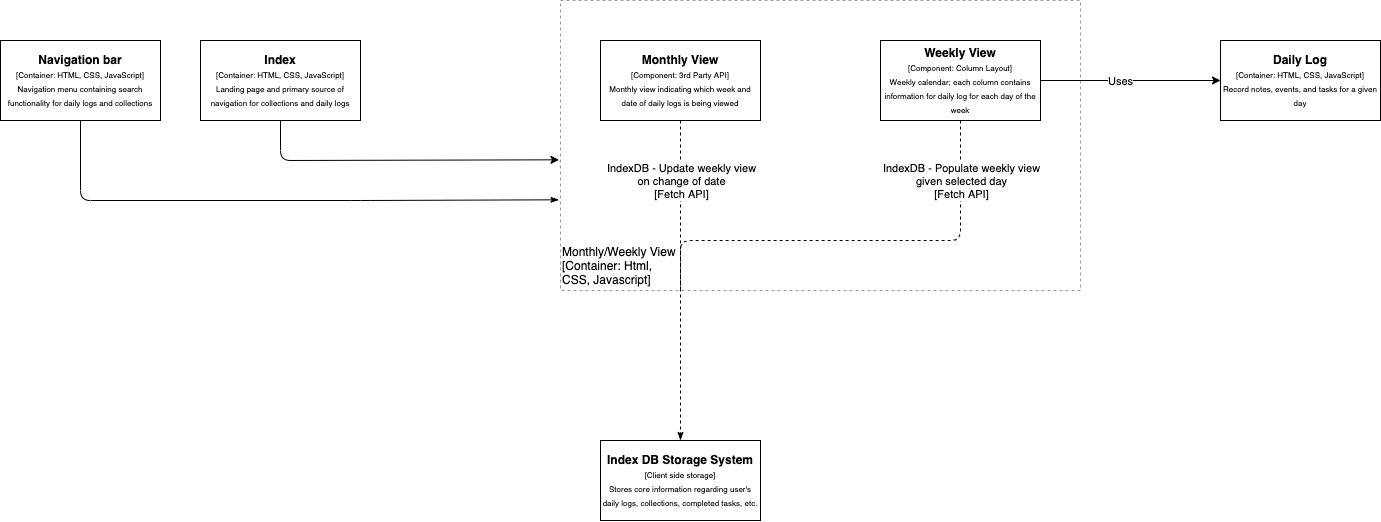

The diagram above was exported from draw.io. Its source (the exported page's mxGraphModel, read from the mxfile embedded in the PNG):
<mxGraphModel dx="2063" dy="1186" grid="1" gridSize="10" guides="1" tooltips="1" connect="1" arrows="1" fold="1" page="1" pageScale="1" pageWidth="850" pageHeight="1100" math="0" shadow="0">
  <root>
    <mxCell id="0" />
    <mxCell id="1" parent="0" />
    <mxCell id="6" value="&lt;b&gt;Index DB Storage System&lt;/b&gt;&lt;br&gt;&lt;font style=&quot;font-size: 8px&quot;&gt;[Client side storage]&lt;br&gt;Stores core information regarding user's daily logs, collections, completed tasks, etc.&lt;br&gt;&lt;/font&gt;" style="rounded=0;whiteSpace=wrap;html=1;" parent="1" vertex="1">
      <mxGeometry x="440" y="880" width="160" height="80" as="geometry" />
    </mxCell>
    <mxCell id="9" value="" style="rounded=0;whiteSpace=wrap;html=1;dashed=1;opacity=40;strokeWidth=1;perimeterSpacing=1;shadow=0;glass=0;sketch=0;container=0;align=left;" parent="1" vertex="1">
      <mxGeometry x="400" y="440" width="520" height="290" as="geometry" />
    </mxCell>
    <mxCell id="10" value="&lt;b&gt;Index&lt;/b&gt;&lt;br&gt;&lt;font style=&quot;font-size: 8px&quot;&gt;[Container: HTML, CSS, JavaScript]&lt;br&gt;Landing page and primary source of&lt;br&gt;navigation for collections and daily logs&lt;br&gt;&lt;/font&gt;" style="rounded=0;whiteSpace=wrap;html=1;" parent="1" vertex="1">
      <mxGeometry x="40" y="480" width="160" height="80" as="geometry" />
    </mxCell>
    <mxCell id="12" value="&lt;b&gt;Daily Log&lt;/b&gt;&lt;br&gt;&lt;font style=&quot;font-size: 8px&quot;&gt;[Container: HTML, CSS, JavaScript]&lt;br&gt;Record notes, events, and tasks for a given day&lt;br&gt;&lt;/font&gt;" style="rounded=0;whiteSpace=wrap;html=1;" parent="1" vertex="1">
      <mxGeometry x="1060" y="480" width="160" height="80" as="geometry" />
    </mxCell>
    <mxCell id="21" value="&lt;b&gt;Navigation bar&lt;/b&gt;&lt;br&gt;&lt;font style=&quot;font-size: 8px&quot;&gt;[Container: HTML, CSS, JavaScript]&lt;br&gt;Navigation menu containing search functionality for daily logs and collections&lt;br&gt;&lt;/font&gt;" style="rounded=0;whiteSpace=wrap;html=1;" parent="1" vertex="1">
      <mxGeometry x="-160" y="480" width="160" height="80" as="geometry" />
    </mxCell>
    <mxCell id="28" value="" style="endArrow=classicThin;html=1;exitX=0.5;exitY=1;exitDx=0;exitDy=0;endFill=1;entryX=-0.001;entryY=0.686;entryDx=0;entryDy=0;entryPerimeter=0;" parent="1" source="21" target="9" edge="1">
      <mxGeometry width="50" height="50" relative="1" as="geometry">
        <mxPoint x="310" y="640" as="sourcePoint" />
        <mxPoint x="360" y="640" as="targetPoint" />
        <Array as="points">
          <mxPoint x="-80" y="640" />
          <mxPoint x="200" y="640" />
        </Array>
      </mxGeometry>
    </mxCell>
    <mxCell id="31" value="" style="endArrow=classic;html=1;jumpStyle=arc;jumpSize=10;exitX=0.5;exitY=1;exitDx=0;exitDy=0;entryX=-0.001;entryY=0.549;entryDx=0;entryDy=0;entryPerimeter=0;" parent="1" source="10" target="9" edge="1">
      <mxGeometry width="50" height="50" relative="1" as="geometry">
        <mxPoint x="120" y="600" as="sourcePoint" />
        <mxPoint x="360" y="600" as="targetPoint" />
        <Array as="points">
          <mxPoint x="120" y="600" />
          <mxPoint x="230" y="600" />
        </Array>
      </mxGeometry>
    </mxCell>
    <mxCell id="39" value="&lt;b&gt;Monthly View&lt;/b&gt;&lt;br&gt;&lt;font style=&quot;font-size: 8px&quot;&gt;[Component: 3rd Party API]&lt;br&gt;Monthly view indicating which week and date of daily logs is being viewed&lt;br&gt;&lt;/font&gt;" style="rounded=0;whiteSpace=wrap;html=1;" parent="1" vertex="1">
      <mxGeometry x="440" y="480" width="160" height="80" as="geometry" />
    </mxCell>
    <mxCell id="40" value="&lt;b&gt;Weekly View&lt;/b&gt;&lt;br&gt;&lt;font style=&quot;font-size: 8px&quot;&gt;[Component: Column Layout]&lt;br&gt;Weekly calendar; each column contains information for daily log for each day of the week&lt;br&gt;&lt;/font&gt;" style="rounded=0;whiteSpace=wrap;html=1;" parent="1" vertex="1">
      <mxGeometry x="720" y="480" width="160" height="80" as="geometry" />
    </mxCell>
    <mxCell id="41" value="" style="endArrow=classicThin;html=1;endFill=1;dashed=1;entryX=0.5;entryY=0;entryDx=0;entryDy=0;exitX=0.5;exitY=1;exitDx=0;exitDy=0;" parent="1" source="39" target="6" edge="1">
      <mxGeometry width="50" height="50" relative="1" as="geometry">
        <mxPoint x="610" y="740" as="sourcePoint" />
        <mxPoint x="789.9999999999998" y="800" as="targetPoint" />
        <Array as="points" />
      </mxGeometry>
    </mxCell>
    <mxCell id="42" value="" style="endArrow=none;html=1;endFill=0;dashed=1;exitX=0.5;exitY=1;exitDx=0;exitDy=0;" parent="1" source="40" edge="1">
      <mxGeometry width="50" height="50" relative="1" as="geometry">
        <mxPoint x="779.9999999999998" y="600" as="sourcePoint" />
        <mxPoint x="520" y="730" as="targetPoint" />
        <Array as="points">
          <mxPoint x="800" y="680" />
          <mxPoint x="520" y="680" />
        </Array>
      </mxGeometry>
    </mxCell>
    <mxCell id="43" value="IndexDB - Populate weekly view&lt;br&gt;given selected day&lt;br&gt;[Fetch API]" style="edgeLabel;html=1;align=center;verticalAlign=middle;resizable=0;points=[];" parent="42" vertex="1" connectable="0">
      <mxGeometry x="0.1632" relative="1" as="geometry">
        <mxPoint x="141.43" y="-60" as="offset" />
      </mxGeometry>
    </mxCell>
    <mxCell id="44" value="IndexDB - Update weekly view&lt;br&gt;on change of date&lt;br&gt;[Fetch API]" style="edgeLabel;html=1;align=center;verticalAlign=middle;resizable=0;points=[];" parent="42" vertex="1" connectable="0">
      <mxGeometry x="0.1632" relative="1" as="geometry">
        <mxPoint x="-138.57" y="-60" as="offset" />
      </mxGeometry>
    </mxCell>
    <mxCell id="45" value="" style="endArrow=classic;html=1;jumpStyle=arc;jumpSize=10;exitX=1;exitY=0.5;exitDx=0;exitDy=0;entryX=0;entryY=0.5;entryDx=0;entryDy=0;" parent="1" source="40" target="12" edge="1">
      <mxGeometry width="50" height="50" relative="1" as="geometry">
        <mxPoint x="850" y="620" as="sourcePoint" />
        <mxPoint x="1128.478" y="659.308" as="targetPoint" />
        <Array as="points" />
      </mxGeometry>
    </mxCell>
    <mxCell id="46" value="Uses" style="edgeLabel;html=1;align=center;verticalAlign=middle;resizable=0;points=[];" parent="45" vertex="1" connectable="0">
      <mxGeometry x="0.2392" relative="1" as="geometry">
        <mxPoint x="-31.76" as="offset" />
      </mxGeometry>
    </mxCell>
    <mxCell id="47" value="Monthly/Weekly View&lt;br&gt;[Container: Html, CSS, Javascript]" style="text;html=1;strokeColor=none;fillColor=none;align=left;verticalAlign=middle;whiteSpace=wrap;rounded=0;" parent="1" vertex="1">
      <mxGeometry x="400" y="680" width="120" height="50" as="geometry" />
    </mxCell>
  </root>
</mxGraphModel>